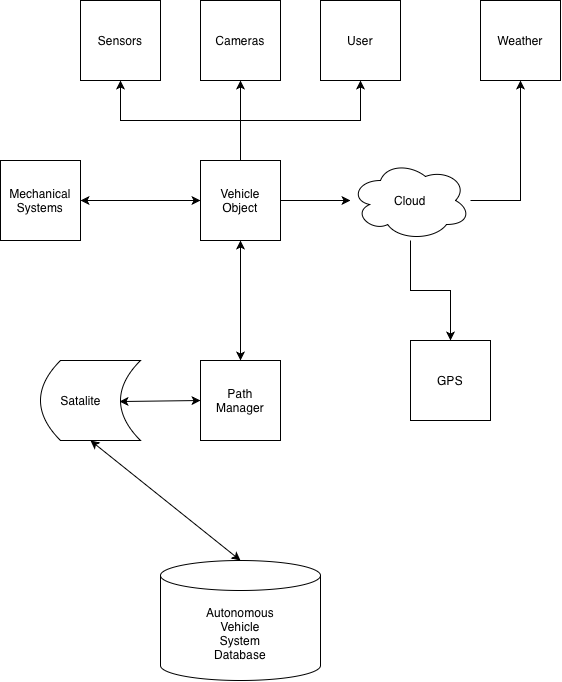

The diagram above was exported from draw.io. Its source (the exported page's mxGraphModel, read from the mxfile embedded in the PNG):
<mxGraphModel dx="1203" dy="1765" grid="1" gridSize="10" guides="1" tooltips="1" connect="1" arrows="1" fold="1" page="1" pageScale="1" pageWidth="850" pageHeight="1100" math="0" shadow="0">
  <root>
    <mxCell id="0" />
    <mxCell id="1" parent="0" />
    <mxCell id="6rh9FtyF5RdVeu-0Mv1d-1" parent="1" style="whiteSpace=wrap;html=1;aspect=fixed;" value="Vehicle&lt;div&gt;Object&lt;/div&gt;" vertex="1">
      <mxGeometry height="80" width="80" x="280" as="geometry" />
    </mxCell>
    <mxCell id="6rh9FtyF5RdVeu-0Mv1d-2" parent="1" style="shape=cylinder3;whiteSpace=wrap;html=1;boundedLbl=1;backgroundOutline=1;size=15;" value="Autonomous&lt;div&gt;Vehicle&lt;/div&gt;&lt;div&gt;System&lt;/div&gt;&lt;div&gt;Database&lt;/div&gt;" vertex="1">
      <mxGeometry height="120" width="160" x="240" y="400" as="geometry" />
    </mxCell>
    <mxCell id="6rh9FtyF5RdVeu-0Mv1d-7" parent="1" style="whiteSpace=wrap;html=1;aspect=fixed;" value="Cameras" vertex="1">
      <mxGeometry height="80" width="80" x="280" y="-160" as="geometry" />
    </mxCell>
    <mxCell id="6rh9FtyF5RdVeu-0Mv1d-10" edge="1" parent="1" source="6rh9FtyF5RdVeu-0Mv1d-1" style="endArrow=classic;html=1;rounded=0;exitX=0.5;exitY=0;exitDx=0;exitDy=0;entryX=0.5;entryY=1;entryDx=0;entryDy=0;edgeStyle=orthogonalEdgeStyle;" target="6rh9FtyF5RdVeu-0Mv1d-7" value="">
      <mxGeometry height="50" relative="1" width="50" as="geometry">
        <mxPoint x="260" y="110" as="sourcePoint" />
        <mxPoint x="310" y="60" as="targetPoint" />
      </mxGeometry>
    </mxCell>
    <mxCell id="6rh9FtyF5RdVeu-0Mv1d-11" parent="1" style="shape=dataStorage;whiteSpace=wrap;html=1;shapeInside=1;fixedSize=1;" value="Satalite" vertex="1">
      <mxGeometry height="80" width="100" x="120" y="200" as="geometry" />
    </mxCell>
    <mxCell id="6rh9FtyF5RdVeu-0Mv1d-12" edge="1" parent="1" source="6rh9FtyF5RdVeu-0Mv1d-2" style="endArrow=classic;startArrow=classic;html=1;rounded=0;exitX=0.5;exitY=0;exitDx=0;exitDy=0;exitPerimeter=0;entryX=0.5;entryY=1;entryDx=0;entryDy=0;" target="6rh9FtyF5RdVeu-0Mv1d-11" value="">
      <mxGeometry height="50" relative="1" width="50" as="geometry">
        <mxPoint x="360" y="320" as="sourcePoint" />
        <mxPoint x="410" y="270" as="targetPoint" />
      </mxGeometry>
    </mxCell>
    <mxCell id="6rh9FtyF5RdVeu-0Mv1d-20" parent="1" style="whiteSpace=wrap;html=1;aspect=fixed;" value="Path&lt;div&gt;Manager&lt;/div&gt;" vertex="1">
      <mxGeometry height="80" width="80" x="280" y="200" as="geometry" />
    </mxCell>
    <mxCell id="6rh9FtyF5RdVeu-0Mv1d-21" edge="1" parent="1" source="6rh9FtyF5RdVeu-0Mv1d-20" style="endArrow=classic;startArrow=classic;html=1;rounded=0;exitX=0.5;exitY=0;exitDx=0;exitDy=0;entryX=0.5;entryY=1;entryDx=0;entryDy=0;" target="6rh9FtyF5RdVeu-0Mv1d-1" value="">
      <mxGeometry height="50" relative="1" width="50" as="geometry">
        <mxPoint x="230" y="170" as="sourcePoint" />
        <mxPoint x="280" y="120" as="targetPoint" />
      </mxGeometry>
    </mxCell>
    <mxCell id="6rh9FtyF5RdVeu-0Mv1d-22" edge="1" parent="1" source="6rh9FtyF5RdVeu-0Mv1d-11" style="endArrow=classic;startArrow=classic;html=1;rounded=0;exitX=0.79;exitY=0.513;exitDx=0;exitDy=0;entryX=0;entryY=0.5;entryDx=0;entryDy=0;exitPerimeter=0;" target="6rh9FtyF5RdVeu-0Mv1d-20" value="">
      <mxGeometry height="50" relative="1" width="50" as="geometry">
        <mxPoint x="230" y="170" as="sourcePoint" />
        <mxPoint x="280" y="120" as="targetPoint" />
      </mxGeometry>
    </mxCell>
    <mxCell id="6rh9FtyF5RdVeu-0Mv1d-26" parent="1" style="whiteSpace=wrap;html=1;aspect=fixed;" value="Mechanical&lt;div&gt;Systems&lt;/div&gt;" vertex="1">
      <mxGeometry height="80" width="80" x="80" as="geometry" />
    </mxCell>
    <mxCell id="6rh9FtyF5RdVeu-0Mv1d-27" edge="1" parent="1" source="6rh9FtyF5RdVeu-0Mv1d-26" style="endArrow=classic;startArrow=classic;html=1;rounded=0;exitX=1;exitY=0.5;exitDx=0;exitDy=0;entryX=0;entryY=0.5;entryDx=0;entryDy=0;" target="6rh9FtyF5RdVeu-0Mv1d-1" value="">
      <mxGeometry height="50" relative="1" width="50" as="geometry">
        <mxPoint x="290" y="130" as="sourcePoint" />
        <mxPoint x="340" y="80" as="targetPoint" />
      </mxGeometry>
    </mxCell>
    <mxCell id="6rh9FtyF5RdVeu-0Mv1d-29" parent="1" style="whiteSpace=wrap;html=1;aspect=fixed;" value="Sensors" vertex="1">
      <mxGeometry height="80" width="80" x="160" y="-160" as="geometry" />
    </mxCell>
    <mxCell id="6rh9FtyF5RdVeu-0Mv1d-32" edge="1" parent="1" style="endArrow=classic;html=1;rounded=0;entryX=0.5;entryY=1;entryDx=0;entryDy=0;" target="6rh9FtyF5RdVeu-0Mv1d-29" value="">
      <mxGeometry height="50" relative="1" width="50" as="geometry">
        <Array as="points">
          <mxPoint x="200" y="-40" />
        </Array>
        <mxPoint x="320" y="-40" as="sourcePoint" />
        <mxPoint x="340" y="80" as="targetPoint" />
      </mxGeometry>
    </mxCell>
    <mxCell id="6rh9FtyF5RdVeu-0Mv1d-39" edge="1" parent="1" source="6rh9FtyF5RdVeu-0Mv1d-33" style="edgeStyle=orthogonalEdgeStyle;rounded=0;orthogonalLoop=1;jettySize=auto;html=1;entryX=0.5;entryY=1;entryDx=0;entryDy=0;" target="6rh9FtyF5RdVeu-0Mv1d-36">
      <mxGeometry relative="1" as="geometry" />
    </mxCell>
    <mxCell id="6rh9FtyF5RdVeu-0Mv1d-40" edge="1" parent="1" source="6rh9FtyF5RdVeu-0Mv1d-33" style="edgeStyle=orthogonalEdgeStyle;rounded=0;orthogonalLoop=1;jettySize=auto;html=1;entryX=0.5;entryY=0;entryDx=0;entryDy=0;" target="6rh9FtyF5RdVeu-0Mv1d-37">
      <mxGeometry relative="1" as="geometry" />
    </mxCell>
    <mxCell id="6rh9FtyF5RdVeu-0Mv1d-33" parent="1" style="ellipse;shape=cloud;whiteSpace=wrap;html=1;" value="Cloud" vertex="1">
      <mxGeometry height="80" width="120" x="430" as="geometry" />
    </mxCell>
    <mxCell id="6rh9FtyF5RdVeu-0Mv1d-34" edge="1" parent="1" source="6rh9FtyF5RdVeu-0Mv1d-1" style="edgeStyle=orthogonalEdgeStyle;rounded=0;orthogonalLoop=1;jettySize=auto;html=1;">
      <mxGeometry relative="1" as="geometry">
        <mxPoint x="430" y="40" as="targetPoint" />
      </mxGeometry>
    </mxCell>
    <mxCell id="6rh9FtyF5RdVeu-0Mv1d-36" parent="1" style="whiteSpace=wrap;html=1;aspect=fixed;" value="Weather" vertex="1">
      <mxGeometry height="80" width="80" x="560" y="-160" as="geometry" />
    </mxCell>
    <mxCell id="6rh9FtyF5RdVeu-0Mv1d-37" parent="1" style="whiteSpace=wrap;html=1;aspect=fixed;" value="GPS" vertex="1">
      <mxGeometry height="80" width="80" x="490" y="180" as="geometry" />
    </mxCell>
    <mxCell id="6rh9FtyF5RdVeu-0Mv1d-41" parent="1" style="whiteSpace=wrap;html=1;aspect=fixed;" value="User" vertex="1">
      <mxGeometry height="80" width="80" x="400" y="-160" as="geometry" />
    </mxCell>
    <mxCell id="6rh9FtyF5RdVeu-0Mv1d-42" edge="1" parent="1" style="endArrow=classic;html=1;rounded=0;entryX=0.5;entryY=1;entryDx=0;entryDy=0;" target="6rh9FtyF5RdVeu-0Mv1d-41" value="">
      <mxGeometry height="50" relative="1" width="50" as="geometry">
        <Array as="points">
          <mxPoint x="440" y="-40" />
        </Array>
        <mxPoint x="320" y="-40" as="sourcePoint" />
        <mxPoint x="440" y="60" as="targetPoint" />
      </mxGeometry>
    </mxCell>
  </root>
</mxGraphModel>